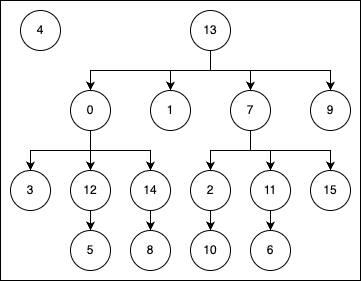

The diagram above was exported from draw.io. Its source (the exported page's mxGraphModel, read from the mxfile embedded in the PNG):
<mxGraphModel dx="765" dy="484" grid="1" gridSize="10" guides="1" tooltips="1" connect="1" arrows="1" fold="1" page="1" pageScale="1" pageWidth="827" pageHeight="1169" math="0" shadow="0">
  <root>
    <mxCell id="0" />
    <mxCell id="1" parent="0" />
    <mxCell id="UzaoDmYbnpt_RPauUSWs-37" value="" style="rounded=0;whiteSpace=wrap;html=1;" vertex="1" parent="1">
      <mxGeometry x="250" y="70" width="360" height="280" as="geometry" />
    </mxCell>
    <mxCell id="UzaoDmYbnpt_RPauUSWs-31" style="edgeStyle=orthogonalEdgeStyle;rounded=0;orthogonalLoop=1;jettySize=auto;html=1;exitX=0.5;exitY=1;exitDx=0;exitDy=0;entryX=0.5;entryY=0;entryDx=0;entryDy=0;" edge="1" parent="1" source="UzaoDmYbnpt_RPauUSWs-1" target="UzaoDmYbnpt_RPauUSWs-3">
      <mxGeometry relative="1" as="geometry" />
    </mxCell>
    <mxCell id="UzaoDmYbnpt_RPauUSWs-32" style="edgeStyle=orthogonalEdgeStyle;rounded=0;orthogonalLoop=1;jettySize=auto;html=1;exitX=0.5;exitY=1;exitDx=0;exitDy=0;entryX=0.5;entryY=0;entryDx=0;entryDy=0;" edge="1" parent="1" source="UzaoDmYbnpt_RPauUSWs-1" target="UzaoDmYbnpt_RPauUSWs-4">
      <mxGeometry relative="1" as="geometry" />
    </mxCell>
    <mxCell id="UzaoDmYbnpt_RPauUSWs-33" style="edgeStyle=orthogonalEdgeStyle;rounded=0;orthogonalLoop=1;jettySize=auto;html=1;exitX=0.5;exitY=1;exitDx=0;exitDy=0;entryX=0.5;entryY=0;entryDx=0;entryDy=0;" edge="1" parent="1" source="UzaoDmYbnpt_RPauUSWs-1" target="UzaoDmYbnpt_RPauUSWs-5">
      <mxGeometry relative="1" as="geometry" />
    </mxCell>
    <mxCell id="UzaoDmYbnpt_RPauUSWs-34" style="edgeStyle=orthogonalEdgeStyle;rounded=0;orthogonalLoop=1;jettySize=auto;html=1;exitX=0.5;exitY=1;exitDx=0;exitDy=0;entryX=0.5;entryY=0;entryDx=0;entryDy=0;" edge="1" parent="1" source="UzaoDmYbnpt_RPauUSWs-1" target="UzaoDmYbnpt_RPauUSWs-6">
      <mxGeometry relative="1" as="geometry" />
    </mxCell>
    <mxCell id="UzaoDmYbnpt_RPauUSWs-1" value="13" style="ellipse;whiteSpace=wrap;html=1;aspect=fixed;" vertex="1" parent="1">
      <mxGeometry x="440" y="80" width="40" height="40" as="geometry" />
    </mxCell>
    <mxCell id="UzaoDmYbnpt_RPauUSWs-24" style="edgeStyle=orthogonalEdgeStyle;rounded=0;orthogonalLoop=1;jettySize=auto;html=1;exitX=0.5;exitY=1;exitDx=0;exitDy=0;entryX=0.5;entryY=0;entryDx=0;entryDy=0;" edge="1" parent="1" source="UzaoDmYbnpt_RPauUSWs-3" target="UzaoDmYbnpt_RPauUSWs-7">
      <mxGeometry relative="1" as="geometry" />
    </mxCell>
    <mxCell id="UzaoDmYbnpt_RPauUSWs-25" style="edgeStyle=orthogonalEdgeStyle;rounded=0;orthogonalLoop=1;jettySize=auto;html=1;exitX=0.5;exitY=1;exitDx=0;exitDy=0;entryX=0.5;entryY=0;entryDx=0;entryDy=0;" edge="1" parent="1" source="UzaoDmYbnpt_RPauUSWs-3" target="UzaoDmYbnpt_RPauUSWs-8">
      <mxGeometry relative="1" as="geometry" />
    </mxCell>
    <mxCell id="UzaoDmYbnpt_RPauUSWs-26" style="edgeStyle=orthogonalEdgeStyle;rounded=0;orthogonalLoop=1;jettySize=auto;html=1;exitX=0.5;exitY=1;exitDx=0;exitDy=0;entryX=0.5;entryY=0;entryDx=0;entryDy=0;" edge="1" parent="1" source="UzaoDmYbnpt_RPauUSWs-3" target="UzaoDmYbnpt_RPauUSWs-9">
      <mxGeometry relative="1" as="geometry" />
    </mxCell>
    <mxCell id="UzaoDmYbnpt_RPauUSWs-3" value="0" style="ellipse;whiteSpace=wrap;html=1;aspect=fixed;" vertex="1" parent="1">
      <mxGeometry x="320" y="160" width="40" height="40" as="geometry" />
    </mxCell>
    <mxCell id="UzaoDmYbnpt_RPauUSWs-4" value="1" style="ellipse;whiteSpace=wrap;html=1;aspect=fixed;" vertex="1" parent="1">
      <mxGeometry x="400" y="160" width="40" height="40" as="geometry" />
    </mxCell>
    <mxCell id="UzaoDmYbnpt_RPauUSWs-27" style="edgeStyle=orthogonalEdgeStyle;rounded=0;orthogonalLoop=1;jettySize=auto;html=1;exitX=0.5;exitY=1;exitDx=0;exitDy=0;entryX=0.5;entryY=0;entryDx=0;entryDy=0;" edge="1" parent="1" source="UzaoDmYbnpt_RPauUSWs-5" target="UzaoDmYbnpt_RPauUSWs-17">
      <mxGeometry relative="1" as="geometry" />
    </mxCell>
    <mxCell id="UzaoDmYbnpt_RPauUSWs-29" style="edgeStyle=orthogonalEdgeStyle;rounded=0;orthogonalLoop=1;jettySize=auto;html=1;exitX=0.5;exitY=1;exitDx=0;exitDy=0;entryX=0.5;entryY=0;entryDx=0;entryDy=0;" edge="1" parent="1" source="UzaoDmYbnpt_RPauUSWs-5" target="UzaoDmYbnpt_RPauUSWs-18">
      <mxGeometry relative="1" as="geometry" />
    </mxCell>
    <mxCell id="UzaoDmYbnpt_RPauUSWs-30" style="edgeStyle=orthogonalEdgeStyle;rounded=0;orthogonalLoop=1;jettySize=auto;html=1;exitX=0.5;exitY=1;exitDx=0;exitDy=0;entryX=0.5;entryY=0;entryDx=0;entryDy=0;" edge="1" parent="1" source="UzaoDmYbnpt_RPauUSWs-5" target="UzaoDmYbnpt_RPauUSWs-19">
      <mxGeometry relative="1" as="geometry" />
    </mxCell>
    <mxCell id="UzaoDmYbnpt_RPauUSWs-5" value="7" style="ellipse;whiteSpace=wrap;html=1;aspect=fixed;" vertex="1" parent="1">
      <mxGeometry x="480" y="160" width="40" height="40" as="geometry" />
    </mxCell>
    <mxCell id="UzaoDmYbnpt_RPauUSWs-6" value="9" style="ellipse;whiteSpace=wrap;html=1;aspect=fixed;" vertex="1" parent="1">
      <mxGeometry x="560" y="160" width="40" height="40" as="geometry" />
    </mxCell>
    <mxCell id="UzaoDmYbnpt_RPauUSWs-7" value="3" style="ellipse;whiteSpace=wrap;html=1;aspect=fixed;" vertex="1" parent="1">
      <mxGeometry x="260" y="240" width="40" height="40" as="geometry" />
    </mxCell>
    <mxCell id="UzaoDmYbnpt_RPauUSWs-15" style="edgeStyle=orthogonalEdgeStyle;rounded=0;orthogonalLoop=1;jettySize=auto;html=1;exitX=0.5;exitY=1;exitDx=0;exitDy=0;entryX=0.5;entryY=0;entryDx=0;entryDy=0;" edge="1" parent="1" source="UzaoDmYbnpt_RPauUSWs-8" target="UzaoDmYbnpt_RPauUSWs-10">
      <mxGeometry relative="1" as="geometry" />
    </mxCell>
    <mxCell id="UzaoDmYbnpt_RPauUSWs-8" value="12" style="ellipse;whiteSpace=wrap;html=1;aspect=fixed;" vertex="1" parent="1">
      <mxGeometry x="320" y="240" width="40" height="40" as="geometry" />
    </mxCell>
    <mxCell id="UzaoDmYbnpt_RPauUSWs-14" style="edgeStyle=orthogonalEdgeStyle;rounded=0;orthogonalLoop=1;jettySize=auto;html=1;exitX=0.5;exitY=1;exitDx=0;exitDy=0;entryX=0.5;entryY=0;entryDx=0;entryDy=0;" edge="1" parent="1" source="UzaoDmYbnpt_RPauUSWs-9" target="UzaoDmYbnpt_RPauUSWs-11">
      <mxGeometry relative="1" as="geometry" />
    </mxCell>
    <mxCell id="UzaoDmYbnpt_RPauUSWs-9" value="14" style="ellipse;whiteSpace=wrap;html=1;aspect=fixed;" vertex="1" parent="1">
      <mxGeometry x="380" y="240" width="40" height="40" as="geometry" />
    </mxCell>
    <mxCell id="UzaoDmYbnpt_RPauUSWs-10" value="5" style="ellipse;whiteSpace=wrap;html=1;aspect=fixed;" vertex="1" parent="1">
      <mxGeometry x="320" y="300" width="40" height="40" as="geometry" />
    </mxCell>
    <mxCell id="UzaoDmYbnpt_RPauUSWs-11" value="8" style="ellipse;whiteSpace=wrap;html=1;aspect=fixed;" vertex="1" parent="1">
      <mxGeometry x="380" y="300" width="40" height="40" as="geometry" />
    </mxCell>
    <mxCell id="UzaoDmYbnpt_RPauUSWs-22" style="edgeStyle=orthogonalEdgeStyle;rounded=0;orthogonalLoop=1;jettySize=auto;html=1;exitX=0.5;exitY=1;exitDx=0;exitDy=0;entryX=0.5;entryY=0;entryDx=0;entryDy=0;" edge="1" parent="1" source="UzaoDmYbnpt_RPauUSWs-17" target="UzaoDmYbnpt_RPauUSWs-20">
      <mxGeometry relative="1" as="geometry" />
    </mxCell>
    <mxCell id="UzaoDmYbnpt_RPauUSWs-17" value="2" style="ellipse;whiteSpace=wrap;html=1;aspect=fixed;" vertex="1" parent="1">
      <mxGeometry x="440" y="240" width="40" height="40" as="geometry" />
    </mxCell>
    <mxCell id="UzaoDmYbnpt_RPauUSWs-23" style="edgeStyle=orthogonalEdgeStyle;rounded=0;orthogonalLoop=1;jettySize=auto;html=1;exitX=0.5;exitY=1;exitDx=0;exitDy=0;entryX=0.5;entryY=0;entryDx=0;entryDy=0;" edge="1" parent="1" source="UzaoDmYbnpt_RPauUSWs-18" target="UzaoDmYbnpt_RPauUSWs-21">
      <mxGeometry relative="1" as="geometry" />
    </mxCell>
    <mxCell id="UzaoDmYbnpt_RPauUSWs-18" value="11" style="ellipse;whiteSpace=wrap;html=1;aspect=fixed;" vertex="1" parent="1">
      <mxGeometry x="500" y="240" width="40" height="40" as="geometry" />
    </mxCell>
    <mxCell id="UzaoDmYbnpt_RPauUSWs-19" value="15" style="ellipse;whiteSpace=wrap;html=1;aspect=fixed;" vertex="1" parent="1">
      <mxGeometry x="560" y="240" width="40" height="40" as="geometry" />
    </mxCell>
    <mxCell id="UzaoDmYbnpt_RPauUSWs-20" value="10" style="ellipse;whiteSpace=wrap;html=1;aspect=fixed;" vertex="1" parent="1">
      <mxGeometry x="440" y="300" width="40" height="40" as="geometry" />
    </mxCell>
    <mxCell id="UzaoDmYbnpt_RPauUSWs-21" value="6" style="ellipse;whiteSpace=wrap;html=1;aspect=fixed;" vertex="1" parent="1">
      <mxGeometry x="500" y="300" width="40" height="40" as="geometry" />
    </mxCell>
    <mxCell id="UzaoDmYbnpt_RPauUSWs-35" value="4" style="ellipse;whiteSpace=wrap;html=1;aspect=fixed;" vertex="1" parent="1">
      <mxGeometry x="270" y="80" width="40" height="40" as="geometry" />
    </mxCell>
  </root>
</mxGraphModel>